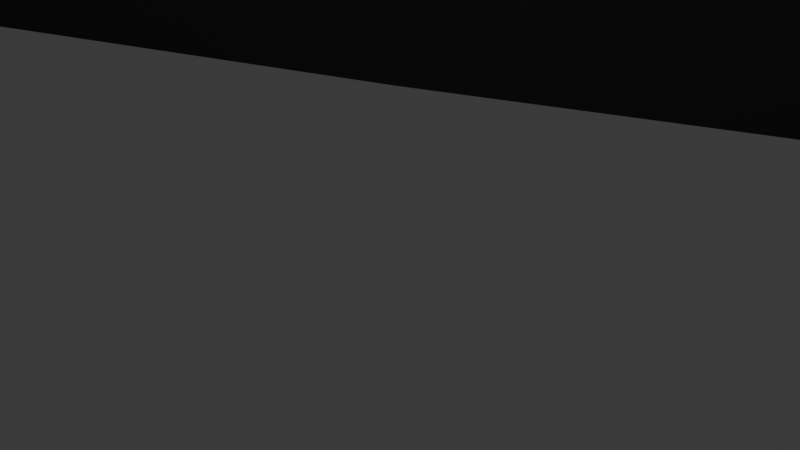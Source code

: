 # Source: box.blend  (saved by Blender 4.5.87; exported with 4.5.12 LTS)
import bpy
from mathutils import Matrix  # noqa: F401  (used for matrix-valued properties, if any)

bpy.ops.wm.read_factory_settings(use_empty=True)
scene = bpy.context.scene
scene.name = 'Scene'

# ---- collections
col_collection = bpy.data.collections.new('Collection'); scene.collection.children.link(col_collection)

# ---- materials (node trees are filled in below, after node groups)
mat_material = bpy.data.materials.new('Material')
mat_material.alpha_threshold = 0.0
mat_material.roughness = 0.5
mat_material.line_color = (0.0, 0.0, 0.0, 1.0)

# ---- material node trees
mat_material.use_nodes = True; mat_material.node_tree.nodes.clear()
_N = mat_material.node_tree.nodes; _L = mat_material.node_tree.links
n0 = _N.new('ShaderNodeOutputMaterial'); n0.name = 'Material Output'; n0.location = (200, 100)
n1 = _N.new('ShaderNodeBsdfPrincipled'); n1.name = 'Principled BSDF'; n1.location = (-200, 100)
n1.inputs[3].default_value = 1.45
_L.new(n1.outputs[0], n0.inputs[0])
n0.is_active_output = True

# ---- world
world_world = bpy.data.worlds.new('World'); scene.world = world_world
world_world.use_nodes = True; world_world.node_tree.nodes.clear()
_N = world_world.node_tree.nodes; _L = world_world.node_tree.links
n0 = _N.new('ShaderNodeOutputWorld'); n0.name = 'World Output'; n0.location = (200, 100)
n1 = _N.new('ShaderNodeBackground'); n1.name = 'Background'; n1.location = (-200, 100)
n1.inputs[0].default_value = (0.05088, 0.05088, 0.05088, 1.0)
_L.new(n1.outputs[0], n0.inputs[0])
n0.is_active_output = True
world_world.color = (0.05088, 0.05088, 0.05088)
world_world.sun_shadow_jitter_overblur = 0.0

# ---- cameras
cam_camera = bpy.data.cameras.new('Camera')
cam_camera.clip_end = 100.0
cam_camera.ortho_scale = 7.314

# ---- lights
light_light = bpy.data.lights.new('Light', 'POINT')
light_light.energy = 1000.0
light_light.shadow_soft_size = 0.1

# ---- meshes
me_cube = bpy.data.meshes.new('Cube')
me_cube.from_pydata([(521.1, 246.9, 236.8), (358.9, 246.9, -32.62), (-60.73, -239.9, 236.8), (-222.9, -239.9, -32.62), (185.9, 246.9, 31.61), (103.0, 246.9, -98.6), (-396.0, -239.9, 31.61), (-478.9, -239.9, -98.6), (440.0, 246.9, 102.1), (-437.4, -239.9, -33.5), (-141.8, -239.9, 102.1), (144.5, 246.9, -33.5), (230.5, 246.9, -65.72), (-228.9, -239.9, 133.8), (-351.4, -239.9, -65.72), (353.0, 246.9, 133.8), (291.7, 246.9, 34.06), (-290.1, -239.9, 34.06), (166.8, 246.9, -82.16), (-312.4, -239.9, 82.72), (-363.8, -239.9, 0.2796), (-415.1, -239.9, -82.16), (269.4, 246.9, 82.72), (218.1, 246.9, 0.2796), (-172.9, -2.171, -98.6), (245.2, -2.171, 236.8), (-89.98, -2.171, 31.61), (83.03, -2.171, -32.62), (164.1, -2.171, 102.1), (-131.4, -2.171, -33.5), (-45.38, -2.171, -65.72), (77.05, -2.171, 133.8), (-109.1, -2.171, -82.16), (-6.467, -2.171, 82.72), (399.2, 246.9, 34.29), (-182.7, -239.9, 34.29), (123.6, 246.9, -66.26), (-458.3, -239.9, -66.26), (-320.9, -239.9, -16.16), (260.9, 246.9, -16.16), (192.3, 246.9, -41.21), (-389.6, -239.9, -41.21), (-152.3, -2.171, -66.26), (123.3, -2.171, 34.29), (185.9, 239.4, 31.61), (358.9, 239.4, -32.62), (144.5, 239.4, -33.5), (103.0, 239.4, -98.6), (521.1, 239.4, 236.8), (440.0, 239.4, 102.1), (230.5, 239.4, -65.72), (353.0, 239.4, 133.8), (166.8, 239.4, -82.16), (269.4, 239.4, 82.72), (399.2, 239.4, 34.29), (123.6, 239.4, -66.26), (-478.9, -236.6, -98.6), (-60.73, -236.6, 236.8), (-141.8, -236.6, 102.1), (-351.4, -236.6, -65.72), (-228.9, -236.6, 133.8), (-415.1, -236.6, -82.16), (-312.4, -236.6, 82.72), (-396.0, -236.6, 31.61), (-222.9, -236.6, -32.62), (-437.4, -236.6, -33.5), (-458.3, -236.6, -66.26), (-182.7, -236.6, 34.29)], [], [(62, 63, 6, 19), (20, 19, 6, 9), (46, 44, 4, 11), (59, 64, 3, 14), (58, 57, 2, 10), (16, 15, 0, 8), (39, 16, 8, 34), (67, 58, 10, 35), (55, 46, 11, 36), (41, 20, 9, 37), (35, 10, 17, 38), (40, 23, 16, 39), (23, 22, 15, 16), (61, 59, 14, 21), (10, 2, 13, 17), (57, 60, 13, 2), (56, 61, 21, 7), (11, 4, 22, 23), (36, 11, 23, 40), (38, 17, 20, 41), (17, 13, 19, 20), (60, 62, 19, 13), (51, 53, 33, 31), (47, 52, 32, 24), (48, 51, 31, 25), (52, 50, 30, 32), (66, 65, 29, 42), (54, 49, 28, 43), (49, 48, 25, 28), (50, 45, 27, 30), (65, 63, 26, 29), (53, 44, 26, 33), (45, 54, 43, 27), (56, 66, 42, 24), (14, 38, 41, 21), (5, 36, 40, 18), (18, 40, 39, 12), (3, 35, 38, 14), (21, 41, 37, 7), (47, 55, 36, 5), (64, 67, 35, 3), (12, 39, 34, 1), (24, 42, 55, 47), (1, 34, 54, 45), (22, 4, 44, 53), (12, 1, 45, 50), (8, 0, 48, 49), (34, 8, 49, 54), (18, 12, 50, 52), (0, 15, 51, 48), (5, 18, 52, 47), (15, 22, 53, 51), (42, 29, 46, 55), (29, 26, 44, 46), (27, 43, 67, 64), (7, 37, 66, 56), (9, 6, 63, 65), (37, 9, 65, 66), (31, 33, 62, 60), (24, 32, 61, 56), (25, 31, 60, 57), (32, 30, 59, 61), (43, 28, 58, 67), (28, 25, 57, 58), (30, 27, 64, 59), (33, 26, 63, 62)])
_uv = me_cube.uv_layers.new(name='UVMap')
_uv.uv.foreach_set('vector', [0.8127, 0.7313, 0.875, 0.7313, 0.875, 0.75, 0.8127, 0.75, 0.5, 0.9377, 0.625, 0.9377, 0.625, 1.0, 0.5, 1.0, 0.5, 0.2074, 0.625, 0.2074, 0.625, 0.25, 0.5, 0.25, 0.2496, 0.7313, 0.375, 0.7313, 0.375, 0.75, 0.2496, 0.75, 0.5, 0.7313, 0.625, 0.7313, 0.625, 0.75, 0.5, 0.75, 0.5, 0.3746, 0.625, 0.3746, 0.625, 0.5, 0.5, 0.5, 0.4371, 0.3746, 0.5, 0.3746, 0.5, 0.5, 0.4371, 0.5, 0.4371, 0.7313, 0.5, 0.7313, 0.5, 0.75, 0.4371, 0.75, 0.4371, 0.2074, 0.5, 0.2074, 0.5, 0.25, 0.4371, 0.25, 0.4371, 0.9377, 0.5, 0.9377, 0.5, 1.0, 0.4371, 1.0, 0.4371, 0.75, 0.5, 0.75, 0.5, 0.8754, 0.4371, 0.8754, 0.4371, 0.3123, 0.5, 0.3123, 0.5, 0.3746, 0.4371, 0.3746, 0.5, 0.3123, 0.625, 0.3123, 0.625, 0.3746, 0.5, 0.3746, 0.1873, 0.7313, 0.2496, 0.7313, 0.2496, 0.75, 0.1873, 0.75, 0.5, 0.75, 0.625, 0.75, 0.625, 0.8754, 0.5, 0.8754, 0.625, 0.7313, 0.7504, 0.7313, 0.7504, 0.75, 0.625, 0.75, 0.125, 0.7313, 0.1873, 0.7313, 0.1873, 0.75, 0.125, 0.75, 0.5, 0.25, 0.625, 0.25, 0.625, 0.3123, 0.5, 0.3123, 0.4371, 0.25, 0.5, 0.25, 0.5, 0.3123, 0.4371, 0.3123, 0.4371, 0.8754, 0.5, 0.8754, 0.5, 0.9377, 0.4371, 0.9377, 0.5, 0.8754, 0.625, 0.8754, 0.625, 0.9377, 0.5, 0.9377, 0.7504, 0.7313, 0.8127, 0.7313, 0.8127, 0.75, 0.7504, 0.75, 0.7504, 0.5426, 0.8127, 0.5426, 0.8127, 0.625, 0.7504, 0.625, 0.125, 0.5426, 0.1873, 0.5426, 0.1873, 0.625, 0.125, 0.625, 0.625, 0.5426, 0.7504, 0.5426, 0.7504, 0.625, 0.625, 0.625, 0.1873, 0.5426, 0.2496, 0.5426, 0.2496, 0.625, 0.1873, 0.625, 0.4371, 0.01869, 0.5, 0.01869, 0.5, 0.125, 0.4371, 0.125, 0.4371, 0.5426, 0.5, 0.5426, 0.5, 0.625, 0.4371, 0.625, 0.5, 0.5426, 0.625, 0.5426, 0.625, 0.625, 0.5, 0.625, 0.2496, 0.5426, 0.375, 0.5426, 0.375, 0.625, 0.2496, 0.625, 0.5, 0.01869, 0.625, 0.01869, 0.625, 0.125, 0.5, 0.125, 0.8127, 0.5426, 0.875, 0.5426, 0.875, 0.625, 0.8127, 0.625, 0.375, 0.5426, 0.4371, 0.5426, 0.4371, 0.625, 0.375, 0.625, 0.375, 0.01869, 0.4371, 0.01869, 0.4371, 0.125, 0.375, 0.125, 0.375, 0.8754, 0.4371, 0.8754, 0.4371, 0.9377, 0.375, 0.9377, 0.375, 0.25, 0.4371, 0.25, 0.4371, 0.3123, 0.375, 0.3123, 0.375, 0.3123, 0.4371, 0.3123, 0.4371, 0.3746, 0.375, 0.3746, 0.375, 0.75, 0.4371, 0.75, 0.4371, 0.8754, 0.375, 0.8754, 0.375, 0.9377, 0.4371, 0.9377, 0.4371, 1.0, 0.375, 1.0, 0.375, 0.2074, 0.4371, 0.2074, 0.4371, 0.25, 0.375, 0.25, 0.375, 0.7313, 0.4371, 0.7313, 0.4371, 0.75, 0.375, 0.75, 0.375, 0.3746, 0.4371, 0.3746, 0.4371, 0.5, 0.375, 0.5, 0.375, 0.125, 0.4371, 0.125, 0.4371, 0.2074, 0.375, 0.2074, 0.375, 0.5, 0.4371, 0.5, 0.4371, 0.5426, 0.375, 0.5426, 0.8127, 0.5, 0.875, 0.5, 0.875, 0.5426, 0.8127, 0.5426, 0.2496, 0.5, 0.375, 0.5, 0.375, 0.5426, 0.2496, 0.5426, 0.5, 0.5, 0.625, 0.5, 0.625, 0.5426, 0.5, 0.5426, 0.4371, 0.5, 0.5, 0.5, 0.5, 0.5426, 0.4371, 0.5426, 0.1873, 0.5, 0.2496, 0.5, 0.2496, 0.5426, 0.1873, 0.5426, 0.625, 0.5, 0.7504, 0.5, 0.7504, 0.5426, 0.625, 0.5426, 0.125, 0.5, 0.1873, 0.5, 0.1873, 0.5426, 0.125, 0.5426, 0.7504, 0.5, 0.8127, 0.5, 0.8127, 0.5426, 0.7504, 0.5426, 0.4371, 0.125, 0.5, 0.125, 0.5, 0.2074, 0.4371, 0.2074, 0.5, 0.125, 0.625, 0.125, 0.625, 0.2074, 0.5, 0.2074, 0.375, 0.625, 0.4371, 0.625, 0.4371, 0.7313, 0.375, 0.7313, 0.375, 0.0, 0.4371, 0.0, 0.4371, 0.01869, 0.375, 0.01869, 0.5, 0.0, 0.625, 0.0, 0.625, 0.01869, 0.5, 0.01869, 0.4371, 0.0, 0.5, 0.0, 0.5, 0.01869, 0.4371, 0.01869, 0.7504, 0.625, 0.8127, 0.625, 0.8127, 0.7313, 0.7504, 0.7313, 0.125, 0.625, 0.1873, 0.625, 0.1873, 0.7313, 0.125, 0.7313, 0.625, 0.625, 0.7504, 0.625, 0.7504, 0.7313, 0.625, 0.7313, 0.1873, 0.625, 0.2496, 0.625, 0.2496, 0.7313, 0.1873, 0.7313, 0.4371, 0.625, 0.5, 0.625, 0.5, 0.7313, 0.4371, 0.7313, 0.5, 0.625, 0.625, 0.625, 0.625, 0.7313, 0.5, 0.7313, 0.2496, 0.625, 0.375, 0.625, 0.375, 0.7313, 0.2496, 0.7313, 0.8127, 0.625, 0.875, 0.625, 0.875, 0.7313, 0.8127, 0.7313])
me_cube.materials.append(mat_material)
me_cube.use_mirror_vertex_groups = False
me_cube.update()

# ---- objects
ob_cube = bpy.data.objects.new('Cube', me_cube)
ob_light = bpy.data.objects.new('Light', light_light)
ob_camera = bpy.data.objects.new('Camera', cam_camera)

# ---- transforms, parenting, visibility, modifiers, constraints
ob_cube.location = (0.0, 0.0, 0.0)
ob_cube.lock_rotations_4d = False
ob_cube.empty_display_type = 'ARROWS'
ob_cube.lineart.crease_threshold = 0.0
_m = ob_cube.modifiers.new('Subdivision', 'SUBSURF')
ob_light.location = (4.076, 1.005, 5.904)
ob_light.rotation_euler = (0.6503, 0.05522, 1.866)
ob_light.lock_rotations_4d = False
ob_light.empty_display_type = 'ARROWS'
ob_light.color = (0.0, 0.0, 0.0, 0.0)
ob_light.lineart.crease_threshold = 0.0
ob_camera.location = (7.359, -6.926, 4.958)
ob_camera.rotation_euler = (1.109, 0.0, 0.8149)
ob_camera.lock_rotations_4d = False
ob_camera.empty_display_type = 'ARROWS'
ob_camera.color = (0.0, 0.0, 0.0, 0.0)
ob_camera.display_type = 'WIRE'
ob_camera.lineart.crease_threshold = 0.0

# ---- collection membership
col_collection.objects.link(ob_cube)
col_collection.objects.link(ob_light)
col_collection.objects.link(ob_camera)

# ---- scene / render settings (as saved in the file)
scene.camera = ob_camera
scene.frame_start = 1; scene.frame_end = 250; scene.frame_set(1)
scene.render.engine = 'BLENDER_EEVEE_NEXT'
bpy.context.view_layer.update()
